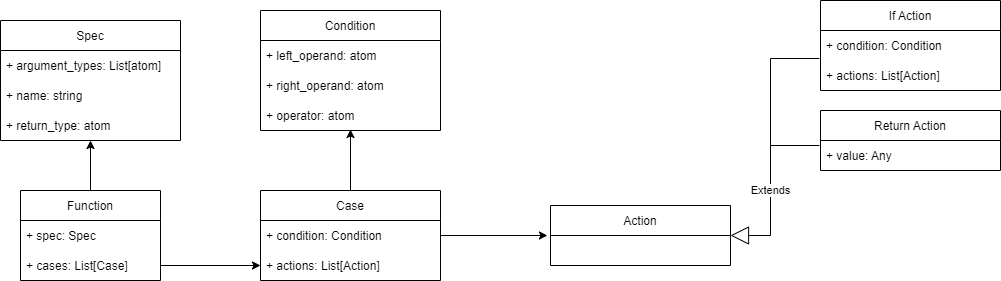

The diagram above was exported from draw.io. Its source (the exported page's mxGraphModel, read from the mxfile embedded in the PNG):
<mxGraphModel dx="1422" dy="1862" grid="1" gridSize="10" guides="1" tooltips="1" connect="1" arrows="1" fold="1" page="1" pageScale="1" pageWidth="850" pageHeight="1100" math="0" shadow="0">
  <root>
    <mxCell id="0" />
    <mxCell id="1" parent="0" />
    <mxCell id="73siUs2Psy4Q6ICXekYs-16" style="edgeStyle=orthogonalEdgeStyle;rounded=0;orthogonalLoop=1;jettySize=auto;html=1;entryX=0.5;entryY=1;entryDx=0;entryDy=0;entryPerimeter=0;" edge="1" parent="1" source="73siUs2Psy4Q6ICXekYs-5" target="73siUs2Psy4Q6ICXekYs-12">
      <mxGeometry relative="1" as="geometry" />
    </mxCell>
    <mxCell id="73siUs2Psy4Q6ICXekYs-5" value="Function" style="swimlane;fontStyle=0;childLayout=stackLayout;horizontal=1;startSize=30;horizontalStack=0;resizeParent=1;resizeParentMax=0;resizeLast=0;collapsible=1;marginBottom=0;" vertex="1" parent="1">
      <mxGeometry x="270" y="70" width="140" height="90" as="geometry" />
    </mxCell>
    <mxCell id="73siUs2Psy4Q6ICXekYs-6" value="+ spec: Spec" style="text;strokeColor=none;fillColor=none;align=left;verticalAlign=middle;spacingLeft=4;spacingRight=4;overflow=hidden;points=[[0,0.5],[1,0.5]];portConstraint=eastwest;rotatable=0;" vertex="1" parent="73siUs2Psy4Q6ICXekYs-5">
      <mxGeometry y="30" width="140" height="30" as="geometry" />
    </mxCell>
    <mxCell id="73siUs2Psy4Q6ICXekYs-7" value="+ cases: List[Case]" style="text;strokeColor=none;fillColor=none;align=left;verticalAlign=middle;spacingLeft=4;spacingRight=4;overflow=hidden;points=[[0,0.5],[1,0.5]];portConstraint=eastwest;rotatable=0;" vertex="1" parent="73siUs2Psy4Q6ICXekYs-5">
      <mxGeometry y="60" width="140" height="30" as="geometry" />
    </mxCell>
    <mxCell id="73siUs2Psy4Q6ICXekYs-9" value="Spec" style="swimlane;fontStyle=0;childLayout=stackLayout;horizontal=1;startSize=30;horizontalStack=0;resizeParent=1;resizeParentMax=0;resizeLast=0;collapsible=1;marginBottom=0;" vertex="1" parent="1">
      <mxGeometry x="250" y="-100" width="180" height="120" as="geometry" />
    </mxCell>
    <mxCell id="73siUs2Psy4Q6ICXekYs-10" value="+ argument_types: List[atom]" style="text;strokeColor=none;fillColor=none;align=left;verticalAlign=middle;spacingLeft=4;spacingRight=4;overflow=hidden;points=[[0,0.5],[1,0.5]];portConstraint=eastwest;rotatable=0;" vertex="1" parent="73siUs2Psy4Q6ICXekYs-9">
      <mxGeometry y="30" width="180" height="30" as="geometry" />
    </mxCell>
    <mxCell id="73siUs2Psy4Q6ICXekYs-11" value="+ name: string" style="text;strokeColor=none;fillColor=none;align=left;verticalAlign=middle;spacingLeft=4;spacingRight=4;overflow=hidden;points=[[0,0.5],[1,0.5]];portConstraint=eastwest;rotatable=0;" vertex="1" parent="73siUs2Psy4Q6ICXekYs-9">
      <mxGeometry y="60" width="180" height="30" as="geometry" />
    </mxCell>
    <mxCell id="73siUs2Psy4Q6ICXekYs-12" value="+ return_type: atom" style="text;strokeColor=none;fillColor=none;align=left;verticalAlign=middle;spacingLeft=4;spacingRight=4;overflow=hidden;points=[[0,0.5],[1,0.5]];portConstraint=eastwest;rotatable=0;" vertex="1" parent="73siUs2Psy4Q6ICXekYs-9">
      <mxGeometry y="90" width="180" height="30" as="geometry" />
    </mxCell>
    <mxCell id="73siUs2Psy4Q6ICXekYs-25" style="edgeStyle=orthogonalEdgeStyle;rounded=0;orthogonalLoop=1;jettySize=auto;html=1;entryX=0.5;entryY=0.967;entryDx=0;entryDy=0;entryPerimeter=0;" edge="1" parent="1" source="73siUs2Psy4Q6ICXekYs-17" target="73siUs2Psy4Q6ICXekYs-24">
      <mxGeometry relative="1" as="geometry">
        <mxPoint x="600" y="40" as="targetPoint" />
      </mxGeometry>
    </mxCell>
    <mxCell id="73siUs2Psy4Q6ICXekYs-31" style="edgeStyle=orthogonalEdgeStyle;rounded=0;orthogonalLoop=1;jettySize=auto;html=1;entryX=-0.017;entryY=0.167;entryDx=0;entryDy=0;entryPerimeter=0;" edge="1" parent="1" source="73siUs2Psy4Q6ICXekYs-17">
      <mxGeometry relative="1" as="geometry">
        <mxPoint x="796.94" y="115.00999999999999" as="targetPoint" />
      </mxGeometry>
    </mxCell>
    <mxCell id="73siUs2Psy4Q6ICXekYs-17" value="Case" style="swimlane;fontStyle=0;childLayout=stackLayout;horizontal=1;startSize=30;horizontalStack=0;resizeParent=1;resizeParentMax=0;resizeLast=0;collapsible=1;marginBottom=0;" vertex="1" parent="1">
      <mxGeometry x="510" y="70" width="180" height="90" as="geometry" />
    </mxCell>
    <mxCell id="73siUs2Psy4Q6ICXekYs-18" value="+ condition: Condition" style="text;strokeColor=none;fillColor=none;align=left;verticalAlign=middle;spacingLeft=4;spacingRight=4;overflow=hidden;points=[[0,0.5],[1,0.5]];portConstraint=eastwest;rotatable=0;" vertex="1" parent="73siUs2Psy4Q6ICXekYs-17">
      <mxGeometry y="30" width="180" height="30" as="geometry" />
    </mxCell>
    <mxCell id="73siUs2Psy4Q6ICXekYs-19" value="+ actions: List[Action]" style="text;strokeColor=none;fillColor=none;align=left;verticalAlign=middle;spacingLeft=4;spacingRight=4;overflow=hidden;points=[[0,0.5],[1,0.5]];portConstraint=eastwest;rotatable=0;" vertex="1" parent="73siUs2Psy4Q6ICXekYs-17">
      <mxGeometry y="60" width="180" height="30" as="geometry" />
    </mxCell>
    <mxCell id="73siUs2Psy4Q6ICXekYs-21" value="Condition" style="swimlane;fontStyle=0;childLayout=stackLayout;horizontal=1;startSize=30;horizontalStack=0;resizeParent=1;resizeParentMax=0;resizeLast=0;collapsible=1;marginBottom=0;" vertex="1" parent="1">
      <mxGeometry x="510" y="-110" width="180" height="120" as="geometry" />
    </mxCell>
    <mxCell id="73siUs2Psy4Q6ICXekYs-22" value="+ left_operand: atom" style="text;strokeColor=none;fillColor=none;align=left;verticalAlign=middle;spacingLeft=4;spacingRight=4;overflow=hidden;points=[[0,0.5],[1,0.5]];portConstraint=eastwest;rotatable=0;" vertex="1" parent="73siUs2Psy4Q6ICXekYs-21">
      <mxGeometry y="30" width="180" height="30" as="geometry" />
    </mxCell>
    <mxCell id="73siUs2Psy4Q6ICXekYs-23" value="+ right_operand: atom" style="text;strokeColor=none;fillColor=none;align=left;verticalAlign=middle;spacingLeft=4;spacingRight=4;overflow=hidden;points=[[0,0.5],[1,0.5]];portConstraint=eastwest;rotatable=0;" vertex="1" parent="73siUs2Psy4Q6ICXekYs-21">
      <mxGeometry y="60" width="180" height="30" as="geometry" />
    </mxCell>
    <mxCell id="73siUs2Psy4Q6ICXekYs-24" value="+ operator: atom" style="text;strokeColor=none;fillColor=none;align=left;verticalAlign=middle;spacingLeft=4;spacingRight=4;overflow=hidden;points=[[0,0.5],[1,0.5]];portConstraint=eastwest;rotatable=0;" vertex="1" parent="73siUs2Psy4Q6ICXekYs-21">
      <mxGeometry y="90" width="180" height="30" as="geometry" />
    </mxCell>
    <mxCell id="73siUs2Psy4Q6ICXekYs-26" style="edgeStyle=orthogonalEdgeStyle;rounded=0;orthogonalLoop=1;jettySize=auto;html=1;entryX=0;entryY=0.5;entryDx=0;entryDy=0;" edge="1" parent="1" source="73siUs2Psy4Q6ICXekYs-7" target="73siUs2Psy4Q6ICXekYs-19">
      <mxGeometry relative="1" as="geometry" />
    </mxCell>
    <mxCell id="73siUs2Psy4Q6ICXekYs-27" value="Action" style="swimlane;fontStyle=0;childLayout=stackLayout;horizontal=1;startSize=30;horizontalStack=0;resizeParent=1;resizeParentMax=0;resizeLast=0;collapsible=1;marginBottom=0;" vertex="1" parent="1">
      <mxGeometry x="800" y="85" width="180" height="60" as="geometry" />
    </mxCell>
    <mxCell id="73siUs2Psy4Q6ICXekYs-35" value="Return Action" style="swimlane;fontStyle=0;childLayout=stackLayout;horizontal=1;startSize=30;horizontalStack=0;resizeParent=1;resizeParentMax=0;resizeLast=0;collapsible=1;marginBottom=0;" vertex="1" parent="1">
      <mxGeometry x="1070" y="-10" width="180" height="60" as="geometry" />
    </mxCell>
    <mxCell id="73siUs2Psy4Q6ICXekYs-36" value="+ value: Any" style="text;strokeColor=none;fillColor=none;align=left;verticalAlign=middle;spacingLeft=4;spacingRight=4;overflow=hidden;points=[[0,0.5],[1,0.5]];portConstraint=eastwest;rotatable=0;" vertex="1" parent="73siUs2Psy4Q6ICXekYs-35">
      <mxGeometry y="30" width="180" height="30" as="geometry" />
    </mxCell>
    <mxCell id="73siUs2Psy4Q6ICXekYs-37" value="If Action" style="swimlane;fontStyle=0;childLayout=stackLayout;horizontal=1;startSize=30;horizontalStack=0;resizeParent=1;resizeParentMax=0;resizeLast=0;collapsible=1;marginBottom=0;" vertex="1" parent="1">
      <mxGeometry x="1070" y="-120" width="180" height="90" as="geometry" />
    </mxCell>
    <mxCell id="73siUs2Psy4Q6ICXekYs-38" value="+ condition: Condition" style="text;strokeColor=none;fillColor=none;align=left;verticalAlign=middle;spacingLeft=4;spacingRight=4;overflow=hidden;points=[[0,0.5],[1,0.5]];portConstraint=eastwest;rotatable=0;" vertex="1" parent="73siUs2Psy4Q6ICXekYs-37">
      <mxGeometry y="30" width="180" height="30" as="geometry" />
    </mxCell>
    <mxCell id="73siUs2Psy4Q6ICXekYs-39" value="+ actions: List[Action]" style="text;strokeColor=none;fillColor=none;align=left;verticalAlign=middle;spacingLeft=4;spacingRight=4;overflow=hidden;points=[[0,0.5],[1,0.5]];portConstraint=eastwest;rotatable=0;" vertex="1" parent="73siUs2Psy4Q6ICXekYs-37">
      <mxGeometry y="60" width="180" height="30" as="geometry" />
    </mxCell>
    <mxCell id="73siUs2Psy4Q6ICXekYs-41" value="Extends" style="endArrow=block;endSize=16;endFill=0;html=1;rounded=0;entryX=1;entryY=0.5;entryDx=0;entryDy=0;exitX=-0.006;exitY=0.933;exitDx=0;exitDy=0;exitPerimeter=0;" edge="1" parent="1" source="73siUs2Psy4Q6ICXekYs-38" target="73siUs2Psy4Q6ICXekYs-27">
      <mxGeometry x="0.3607" width="160" relative="1" as="geometry">
        <mxPoint x="880" y="-170" as="sourcePoint" />
        <mxPoint x="1040" y="-170" as="targetPoint" />
        <Array as="points">
          <mxPoint x="1020" y="-62" />
          <mxPoint x="1020" y="115" />
        </Array>
        <mxPoint as="offset" />
      </mxGeometry>
    </mxCell>
    <mxCell id="73siUs2Psy4Q6ICXekYs-43" value="" style="endArrow=none;html=1;rounded=0;entryX=-0.006;entryY=0.167;entryDx=0;entryDy=0;entryPerimeter=0;" edge="1" parent="1" target="73siUs2Psy4Q6ICXekYs-36">
      <mxGeometry width="50" height="50" relative="1" as="geometry">
        <mxPoint x="1020" y="25" as="sourcePoint" />
        <mxPoint x="1030" y="-140" as="targetPoint" />
      </mxGeometry>
    </mxCell>
  </root>
</mxGraphModel>